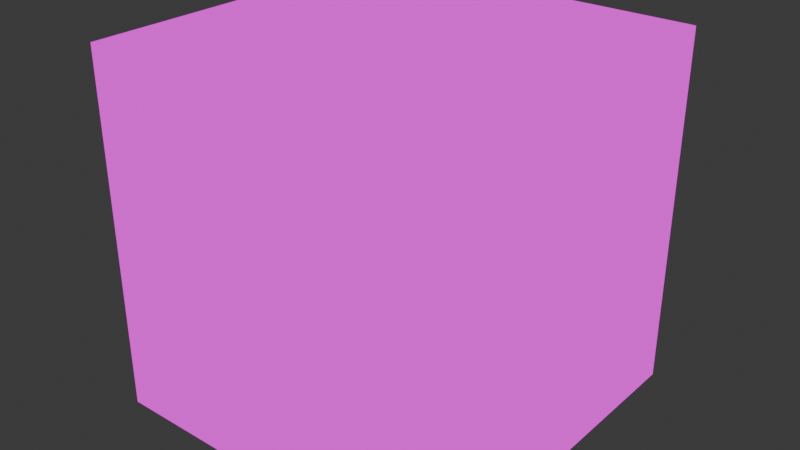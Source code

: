 # Source: kroeger-cube.blend  (saved by Blender 4.4.30; exported with 4.5.12 LTS)
import bpy
from mathutils import Matrix  # noqa: F401  (used for matrix-valued properties, if any)

bpy.ops.wm.read_factory_settings(use_empty=True)
scene = bpy.context.scene
scene.name = 'Scene'

# ---- images (referenced by path relative to the original .blend; pixels are not part of the script)
import os
ASSET_DIR = os.environ.get("B2B_ASSET_DIR", "")  # directory of the original .blend (textures are referenced by path, not embedded)
HERE = os.path.dirname(os.path.abspath(__file__))  # packed textures are extracted next to this script under _unpacked/

def load_image(name, relpath, width, height, colorspace="sRGB"):
    """Load a texture the original file referenced (path relative to the .blend, or extracted next to this script)."""
    p = next((c for c in (os.path.join(HERE, relpath), os.path.join(ASSET_DIR, relpath)) if relpath and os.path.exists(c)), "")
    if p:
        img = bpy.data.images.load(p, check_existing=True)
        img.name = name
    else:  # same state as the original file: an image datablock whose file is absent (Cycles renders it pink)
        img = bpy.data.images.new(name, width, height)
        img.source = "FILE"
        img.filepath = "//" + (relpath or name)
    img.colorspace_settings.name = colorspace
    return img
img_chad_kroeger__udim__albedo_png = load_image('chad_kroeger_<UDIM>_albedo.png', 'chad_kroeger_1024_albedo.png', 1024, 1024, 'sRGB')

# ---- materials (node trees are filled in below, after node groups)
mat_chadkroeger = bpy.data.materials.new('ChadKroeger')

# ---- material node trees
mat_chadkroeger.use_nodes = True; mat_chadkroeger.node_tree.nodes.clear()
_N = mat_chadkroeger.node_tree.nodes; _L = mat_chadkroeger.node_tree.links
n0 = _N.new('ShaderNodeOutputMaterial'); n0.name = 'Material Output'; n0.location = (300, 300)
n1 = _N.new('ShaderNodeTexImage'); n1.name = 'Image Texture'; n1.location = (-26, 295)
n1.image = img_chad_kroeger__udim__albedo_png
_L.new(n1.outputs[0], n0.inputs[0])
n0.is_active_output = True

# ---- world
world_world = bpy.data.worlds.new('World'); scene.world = world_world
world_world.use_nodes = True; world_world.node_tree.nodes.clear()
_N = world_world.node_tree.nodes; _L = world_world.node_tree.links
n0 = _N.new('ShaderNodeOutputWorld'); n0.name = 'World Output'; n0.location = (300, 300)
n1 = _N.new('ShaderNodeBackground'); n1.name = 'Background'; n1.location = (10, 300)
n1.inputs[0].default_value = (0.05088, 0.05088, 0.05088, 1.0)
_L.new(n1.outputs[0], n0.inputs[0])
n0.is_active_output = True
world_world.color = (0.05088, 0.05088, 0.05088)
world_world.sun_shadow_jitter_overblur = 0.0

# ---- meshes
me_cube = bpy.data.meshes.new('Cube')
me_cube.from_pydata([(-1.0, -1.0, -1.0), (-1.0, -1.0, 1.0), (-1.0, 1.0, -1.0), (-1.0, 1.0, 1.0), (1.0, -1.0, -1.0), (1.0, -1.0, 1.0), (1.0, 1.0, -1.0), (1.0, 1.0, 1.0)], [], [(0, 1, 3, 2), (2, 3, 7, 6), (6, 7, 5, 4), (4, 5, 1, 0), (2, 6, 4, 0), (7, 3, 1, 5)])
_uv = me_cube.uv_layers.new(name='UVMap')
_uv.uv.foreach_set('vector', [0.2947, 0.3252, 0.2947, 0.7535, 0.6857, 0.7535, 0.6857, 0.3252, 0.2947, 0.3252, 0.2947, 0.7535, 0.6857, 0.7535, 0.6857, 0.3252, 0.6857, 0.3252, 0.6857, 0.7535, 0.2947, 0.7535, 0.2947, 0.3252, 0.6857, 0.3252, 0.6857, 0.7535, 0.2947, 0.7535, 0.2947, 0.3252, 0.2947, 0.7535, 0.6857, 0.7535, 0.6857, 0.3252, 0.2947, 0.3252, 0.6857, 0.7535, 0.2947, 0.7535, 0.2947, 0.3252, 0.6857, 0.3252])
me_cube.materials.append(mat_chadkroeger)
me_cube.update()

# ---- objects
ob_kroegercube = bpy.data.objects.new('KroegerCube', me_cube)

# ---- transforms, parenting, visibility, modifiers, constraints
ob_kroegercube.location = (0.0, 0.0, 0.0)

# ---- collection membership
scene.collection.objects.link(ob_kroegercube)

# ---- scene / render settings (as saved in the file)
scene.frame_start = 1; scene.frame_end = 250; scene.frame_set(1)
scene.render.engine = 'BLENDER_EEVEE_NEXT'
bpy.context.view_layer.update()

# ---- added for rendering (the .blend has no active camera and no usable light): camera, sun
cam_auto = bpy.data.cameras.new('AutoCamera')
cam_auto.lens = 50.0
cam_auto.sensor_width = 36.0
cam_auto.clip_end = 1000.0
ob_auto_camera = bpy.data.objects.new('AutoCamera', cam_auto)
scene.collection.objects.link(ob_auto_camera)
ob_auto_camera.location = (3.20507, -3.84609, 2.56406)
ob_auto_camera.rotation_euler = (1.09748, -7.21219e-08, 0.694738)
scene.camera = ob_auto_camera
light_auto_sun = bpy.data.lights.new('AutoSun', 'SUN')
light_auto_sun.energy = 3.0
light_auto_sun.angle = 0.0523599
ob_auto_sun = bpy.data.objects.new('AutoSun', light_auto_sun)
scene.collection.objects.link(ob_auto_sun)
ob_auto_sun.rotation_euler = (0.872665, 0.174533, 0.523599)
bpy.context.view_layer.update()
